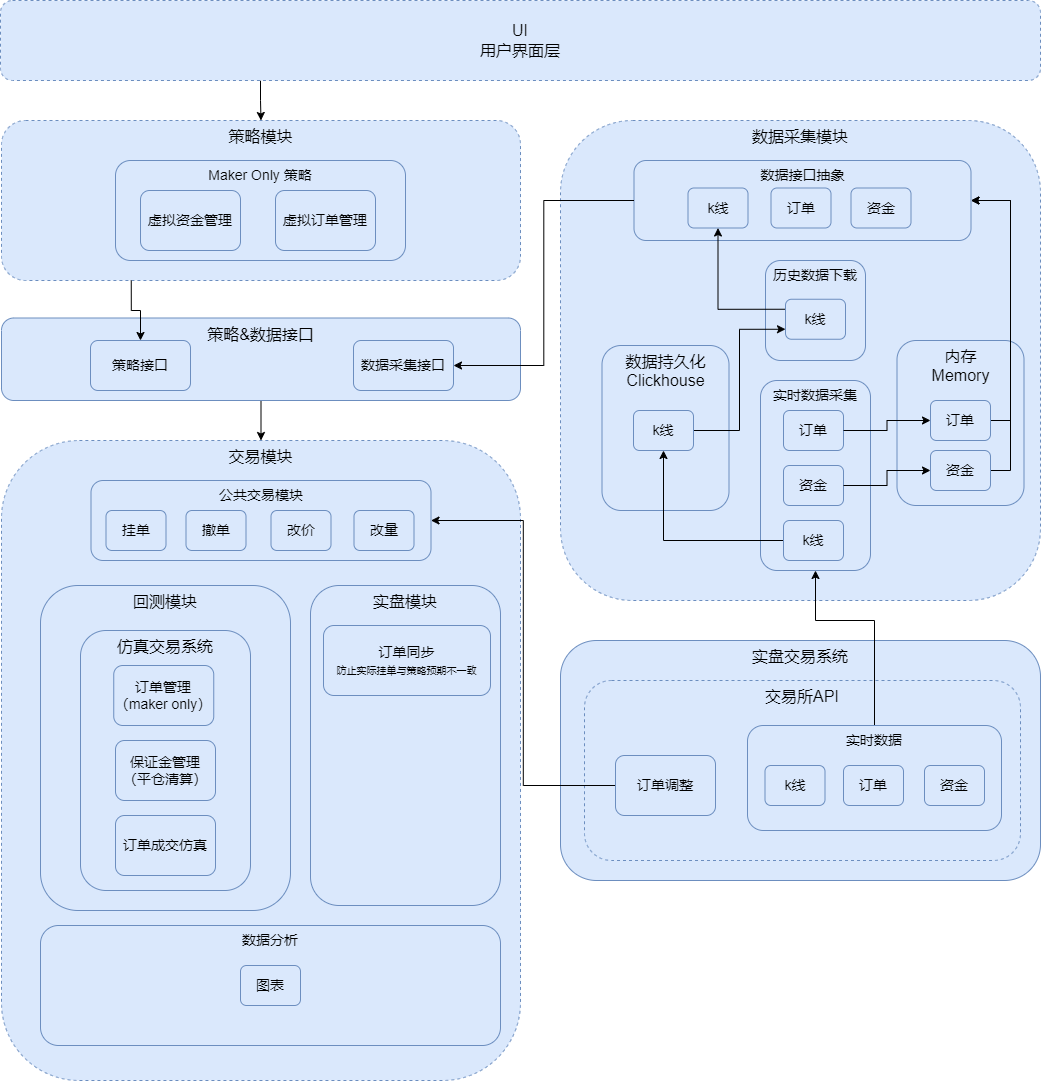

The diagram above was exported from draw.io. Its source (the exported page's mxGraphModel, read from the mxfile embedded in the PNG):
<mxGraphModel dx="1562" dy="909" grid="1" gridSize="10" guides="1" tooltips="1" connect="1" arrows="1" fold="1" page="1" pageScale="1" pageWidth="827" pageHeight="1169" math="0" shadow="0">
  <root>
    <mxCell id="0" />
    <mxCell id="1" parent="0" />
    <mxCell id="Utv8JqaEtYpSMMh2lk40-59" value="实盘交易系统" style="rounded=1;whiteSpace=wrap;html=1;fillColor=#dae8fc;strokeColor=#6c8ebf;fontColor=#000000;fontSize=16;fontFamily=Helvetica;verticalAlign=top;" vertex="1" parent="1">
      <mxGeometry x="600" y="640" width="480" height="240" as="geometry" />
    </mxCell>
    <mxCell id="Utv8JqaEtYpSMMh2lk40-52" value="交易模块" style="rounded=1;whiteSpace=wrap;html=1;fillColor=#dae8fc;strokeColor=#6c8ebf;fontColor=#000000;fontSize=16;fontFamily=Helvetica;verticalAlign=top;dashed=1;" vertex="1" parent="1">
      <mxGeometry x="41" y="440" width="519" height="640" as="geometry" />
    </mxCell>
    <mxCell id="Utv8JqaEtYpSMMh2lk40-8" value="实盘模块" style="rounded=1;whiteSpace=wrap;html=1;fillColor=#dae8fc;strokeColor=#6c8ebf;fontColor=#000000;fontSize=16;fontFamily=Helvetica;verticalAlign=top;" vertex="1" parent="1">
      <mxGeometry x="350" y="585" width="190" height="320" as="geometry" />
    </mxCell>
    <mxCell id="Utv8JqaEtYpSMMh2lk40-9" value="交易所API" style="rounded=1;whiteSpace=wrap;html=1;fillColor=#dae8fc;strokeColor=#6c8ebf;fontColor=#000000;fontSize=16;fontFamily=Helvetica;verticalAlign=top;dashed=1;" vertex="1" parent="1">
      <mxGeometry x="624" y="680" width="436" height="180" as="geometry" />
    </mxCell>
    <mxCell id="Utv8JqaEtYpSMMh2lk40-6" value="策略模块" style="rounded=1;whiteSpace=wrap;html=1;fillColor=#dae8fc;strokeColor=#6c8ebf;fontColor=#000000;fontSize=16;fontFamily=Helvetica;verticalAlign=top;dashed=1;" vertex="1" parent="1">
      <mxGeometry x="41" y="120" width="519" height="160" as="geometry" />
    </mxCell>
    <mxCell id="Utv8JqaEtYpSMMh2lk40-7" value="回测模块" style="rounded=1;whiteSpace=wrap;html=1;fillColor=#dae8fc;strokeColor=#6c8ebf;fontColor=#000000;fontSize=16;fontFamily=Helvetica;verticalAlign=top;" vertex="1" parent="1">
      <mxGeometry x="80" y="585" width="250" height="325" as="geometry" />
    </mxCell>
    <mxCell id="Utv8JqaEtYpSMMh2lk40-2" value="数据采集模块" style="rounded=1;whiteSpace=wrap;html=1;fillColor=#dae8fc;strokeColor=#6c8ebf;fontColor=#000000;fontSize=16;fontFamily=Helvetica;horizontal=1;verticalAlign=top;movable=1;resizable=1;rotatable=1;deletable=1;editable=1;locked=0;connectable=1;dashed=1;" vertex="1" parent="1">
      <mxGeometry x="600" y="120" width="480" height="480" as="geometry" />
    </mxCell>
    <mxCell id="Utv8JqaEtYpSMMh2lk40-110" style="edgeStyle=orthogonalEdgeStyle;rounded=0;orthogonalLoop=1;jettySize=auto;html=1;exitX=0.25;exitY=1;exitDx=0;exitDy=0;" edge="1" parent="1" source="Utv8JqaEtYpSMMh2lk40-1" target="Utv8JqaEtYpSMMh2lk40-6">
      <mxGeometry relative="1" as="geometry" />
    </mxCell>
    <mxCell id="Utv8JqaEtYpSMMh2lk40-1" value="&lt;font face=&quot;Helvetica&quot;&gt;UI&lt;/font&gt;&lt;div style=&quot;font-size: 16px;&quot;&gt;&lt;font face=&quot;Sy8tqLKlV03e3ipVPrkG&quot;&gt;用户界面层&lt;/font&gt;&lt;/div&gt;" style="rounded=1;whiteSpace=wrap;html=1;fillColor=#dae8fc;strokeColor=#6c8ebf;fontColor=#000000;fontSize=16;fontFamily=Helvetica;dashed=1;" vertex="1" parent="1">
      <mxGeometry x="40" width="1040" height="80" as="geometry" />
    </mxCell>
    <mxCell id="Utv8JqaEtYpSMMh2lk40-3" value="数据持久化&lt;div&gt;Clickhouse&lt;/div&gt;" style="rounded=1;whiteSpace=wrap;html=1;fontSize=16;fontFamily=Helvetica;fillColor=#dae8fc;strokeColor=#6c8ebf;verticalAlign=top;" vertex="1" parent="1">
      <mxGeometry x="641.5" y="345" width="127" height="165" as="geometry" />
    </mxCell>
    <mxCell id="Utv8JqaEtYpSMMh2lk40-4" value="实时数据采集" style="rounded=1;whiteSpace=wrap;html=1;fillColor=#dae8fc;strokeColor=#6c8ebf;fontColor=#000000;fontSize=14;fontFamily=Helvetica;movable=1;resizable=1;rotatable=1;deletable=1;editable=1;locked=0;connectable=1;verticalAlign=top;" vertex="1" parent="1">
      <mxGeometry x="800" y="380" width="110" height="190" as="geometry" />
    </mxCell>
    <mxCell id="Utv8JqaEtYpSMMh2lk40-5" value="历史数据下载" style="rounded=1;whiteSpace=wrap;html=1;fillColor=#dae8fc;strokeColor=#6c8ebf;fontColor=#000000;fontSize=14;fontFamily=Helvetica;movable=1;resizable=1;rotatable=1;deletable=1;editable=1;locked=0;connectable=1;verticalAlign=top;" vertex="1" parent="1">
      <mxGeometry x="805" y="260" width="100" height="100" as="geometry" />
    </mxCell>
    <mxCell id="Utv8JqaEtYpSMMh2lk40-25" value="数据接口抽象" style="rounded=1;whiteSpace=wrap;html=1;fillColor=#dae8fc;strokeColor=#6c8ebf;fontColor=#000000;fontSize=14;fontFamily=Helvetica;movable=1;resizable=1;rotatable=1;deletable=1;editable=1;locked=0;connectable=1;verticalAlign=top;" vertex="1" parent="1">
      <mxGeometry x="673.5" y="160" width="337" height="80" as="geometry" />
    </mxCell>
    <mxCell id="Utv8JqaEtYpSMMh2lk40-32" value="订单同步&lt;div&gt;&lt;font style=&quot;font-size: 10px;&quot;&gt;防止实际挂单与策略预期不一致&lt;/font&gt;&lt;/div&gt;" style="rounded=1;whiteSpace=wrap;html=1;fillColor=#dae8fc;strokeColor=#6c8ebf;fontColor=#000000;fontSize=14;fontFamily=Helvetica;" vertex="1" parent="1">
      <mxGeometry x="363" y="625" width="167" height="70" as="geometry" />
    </mxCell>
    <mxCell id="Utv8JqaEtYpSMMh2lk40-39" value="Maker Only&amp;nbsp;&lt;span style=&quot;background-color: initial;&quot;&gt;策略&lt;/span&gt;" style="rounded=1;whiteSpace=wrap;html=1;fillColor=#dae8fc;strokeColor=#6c8ebf;fontColor=#000000;fontSize=14;fontFamily=Helvetica;verticalAlign=top;" vertex="1" parent="1">
      <mxGeometry x="155" y="160" width="290" height="100" as="geometry" />
    </mxCell>
    <mxCell id="Utv8JqaEtYpSMMh2lk40-19" value="虚拟资金管理" style="rounded=1;whiteSpace=wrap;html=1;fillColor=#dae8fc;strokeColor=#6c8ebf;fontColor=#000000;fontSize=14;fontFamily=Helvetica;" vertex="1" parent="1">
      <mxGeometry x="180" y="190" width="100" height="60" as="geometry" />
    </mxCell>
    <mxCell id="Utv8JqaEtYpSMMh2lk40-41" value="公共交易模块" style="rounded=1;whiteSpace=wrap;html=1;fillColor=#dae8fc;strokeColor=#6c8ebf;fontColor=#000000;fontSize=14;fontFamily=Helvetica;verticalAlign=top;" vertex="1" parent="1">
      <mxGeometry x="130.5" y="480" width="340" height="80" as="geometry" />
    </mxCell>
    <mxCell id="Utv8JqaEtYpSMMh2lk40-42" value="挂单" style="rounded=1;whiteSpace=wrap;html=1;fillColor=#dae8fc;strokeColor=#6c8ebf;fontColor=#000000;fontSize=14;fontFamily=Helvetica;" vertex="1" parent="1">
      <mxGeometry x="145.5" y="510" width="60" height="40" as="geometry" />
    </mxCell>
    <mxCell id="Utv8JqaEtYpSMMh2lk40-43" value="撤单" style="rounded=1;whiteSpace=wrap;html=1;fillColor=#dae8fc;strokeColor=#6c8ebf;fontColor=#000000;fontSize=14;fontFamily=Helvetica;" vertex="1" parent="1">
      <mxGeometry x="225.5" y="510" width="60" height="40" as="geometry" />
    </mxCell>
    <mxCell id="Utv8JqaEtYpSMMh2lk40-44" value="改价" style="rounded=1;whiteSpace=wrap;html=1;fillColor=#dae8fc;strokeColor=#6c8ebf;fontColor=#000000;fontSize=14;fontFamily=Helvetica;" vertex="1" parent="1">
      <mxGeometry x="310.5" y="510" width="60" height="40" as="geometry" />
    </mxCell>
    <mxCell id="Utv8JqaEtYpSMMh2lk40-109" style="edgeStyle=orthogonalEdgeStyle;rounded=0;orthogonalLoop=1;jettySize=auto;html=1;exitX=0;exitY=0.5;exitDx=0;exitDy=0;entryX=1;entryY=0.5;entryDx=0;entryDy=0;" edge="1" parent="1" source="Utv8JqaEtYpSMMh2lk40-47" target="Utv8JqaEtYpSMMh2lk40-41">
      <mxGeometry relative="1" as="geometry" />
    </mxCell>
    <mxCell id="Utv8JqaEtYpSMMh2lk40-47" value="订单调整" style="rounded=1;whiteSpace=wrap;html=1;fillColor=#dae8fc;strokeColor=#6c8ebf;fontColor=#000000;fontSize=14;fontFamily=Helvetica;" vertex="1" parent="1">
      <mxGeometry x="655" y="755" width="100" height="60" as="geometry" />
    </mxCell>
    <mxCell id="Utv8JqaEtYpSMMh2lk40-60" value="仿真交易系统" style="rounded=1;whiteSpace=wrap;html=1;fillColor=#dae8fc;strokeColor=#6c8ebf;fontColor=#000000;fontSize=16;fontFamily=Helvetica;verticalAlign=top;" vertex="1" parent="1">
      <mxGeometry x="120" y="630" width="170" height="260" as="geometry" />
    </mxCell>
    <mxCell id="Utv8JqaEtYpSMMh2lk40-62" value="虚拟订单管理" style="rounded=1;whiteSpace=wrap;html=1;fillColor=#dae8fc;strokeColor=#6c8ebf;fontColor=#000000;fontSize=14;fontFamily=Helvetica;" vertex="1" parent="1">
      <mxGeometry x="315" y="190" width="100" height="60" as="geometry" />
    </mxCell>
    <mxCell id="Utv8JqaEtYpSMMh2lk40-107" style="edgeStyle=orthogonalEdgeStyle;rounded=0;orthogonalLoop=1;jettySize=auto;html=1;exitX=0.5;exitY=1;exitDx=0;exitDy=0;" edge="1" parent="1" source="Utv8JqaEtYpSMMh2lk40-70" target="Utv8JqaEtYpSMMh2lk40-52">
      <mxGeometry relative="1" as="geometry" />
    </mxCell>
    <mxCell id="Utv8JqaEtYpSMMh2lk40-70" value="策略&amp;amp;数据接口" style="rounded=1;whiteSpace=wrap;html=1;fillColor=#dae8fc;strokeColor=#6c8ebf;fontColor=#000000;fontSize=16;fontFamily=Helvetica;verticalAlign=top;" vertex="1" parent="1">
      <mxGeometry x="41" y="317.5" width="519" height="82.5" as="geometry" />
    </mxCell>
    <mxCell id="Utv8JqaEtYpSMMh2lk40-54" value="策略接口" style="rounded=1;whiteSpace=wrap;html=1;fillColor=#dae8fc;strokeColor=#6c8ebf;fontColor=#000000;fontSize=14;fontFamily=Helvetica;" vertex="1" parent="1">
      <mxGeometry x="130" y="340" width="100" height="50" as="geometry" />
    </mxCell>
    <mxCell id="Utv8JqaEtYpSMMh2lk40-61" value="数据采集接口" style="rounded=1;whiteSpace=wrap;html=1;fillColor=#dae8fc;strokeColor=#6c8ebf;fontColor=#000000;fontSize=14;fontFamily=Helvetica;" vertex="1" parent="1">
      <mxGeometry x="393" y="340" width="100" height="50" as="geometry" />
    </mxCell>
    <mxCell id="Utv8JqaEtYpSMMh2lk40-67" style="edgeStyle=orthogonalEdgeStyle;rounded=0;orthogonalLoop=1;jettySize=auto;html=1;exitX=0.25;exitY=1;exitDx=0;exitDy=0;entryX=0.5;entryY=0;entryDx=0;entryDy=0;" edge="1" parent="1" source="Utv8JqaEtYpSMMh2lk40-6" target="Utv8JqaEtYpSMMh2lk40-54">
      <mxGeometry relative="1" as="geometry" />
    </mxCell>
    <mxCell id="Utv8JqaEtYpSMMh2lk40-66" style="edgeStyle=orthogonalEdgeStyle;rounded=0;orthogonalLoop=1;jettySize=auto;html=1;exitX=0;exitY=0.5;exitDx=0;exitDy=0;entryX=1;entryY=0.5;entryDx=0;entryDy=0;" edge="1" parent="1" source="Utv8JqaEtYpSMMh2lk40-25" target="Utv8JqaEtYpSMMh2lk40-61">
      <mxGeometry relative="1" as="geometry" />
    </mxCell>
    <mxCell id="Utv8JqaEtYpSMMh2lk40-79" value="改量" style="rounded=1;whiteSpace=wrap;html=1;fillColor=#dae8fc;strokeColor=#6c8ebf;fontColor=#000000;fontSize=14;fontFamily=Helvetica;" vertex="1" parent="1">
      <mxGeometry x="393.5" y="510" width="60" height="40" as="geometry" />
    </mxCell>
    <mxCell id="Utv8JqaEtYpSMMh2lk40-124" style="edgeStyle=orthogonalEdgeStyle;rounded=0;orthogonalLoop=1;jettySize=auto;html=1;exitX=0;exitY=0.5;exitDx=0;exitDy=0;entryX=0.5;entryY=1;entryDx=0;entryDy=0;" edge="1" parent="1" source="Utv8JqaEtYpSMMh2lk40-80" target="Utv8JqaEtYpSMMh2lk40-115">
      <mxGeometry relative="1" as="geometry" />
    </mxCell>
    <mxCell id="Utv8JqaEtYpSMMh2lk40-80" value="k线" style="rounded=1;whiteSpace=wrap;html=1;fillColor=#dae8fc;strokeColor=#6c8ebf;fontColor=#000000;fontSize=14;fontFamily=Helvetica;" vertex="1" parent="1">
      <mxGeometry x="823" y="520" width="60" height="40" as="geometry" />
    </mxCell>
    <mxCell id="Utv8JqaEtYpSMMh2lk40-81" value="订单" style="rounded=1;whiteSpace=wrap;html=1;fillColor=#dae8fc;strokeColor=#6c8ebf;fontColor=#000000;fontSize=14;fontFamily=Helvetica;" vertex="1" parent="1">
      <mxGeometry x="823" y="410" width="60" height="40" as="geometry" />
    </mxCell>
    <mxCell id="Utv8JqaEtYpSMMh2lk40-129" style="edgeStyle=orthogonalEdgeStyle;rounded=0;orthogonalLoop=1;jettySize=auto;html=1;exitX=0;exitY=0.25;exitDx=0;exitDy=0;entryX=0.5;entryY=1;entryDx=0;entryDy=0;" edge="1" parent="1" source="Utv8JqaEtYpSMMh2lk40-82" target="Utv8JqaEtYpSMMh2lk40-83">
      <mxGeometry relative="1" as="geometry" />
    </mxCell>
    <mxCell id="Utv8JqaEtYpSMMh2lk40-82" value="k线" style="rounded=1;whiteSpace=wrap;html=1;fillColor=#dae8fc;strokeColor=#6c8ebf;fontColor=#000000;fontSize=14;fontFamily=Helvetica;" vertex="1" parent="1">
      <mxGeometry x="825" y="298.75" width="60" height="40" as="geometry" />
    </mxCell>
    <mxCell id="Utv8JqaEtYpSMMh2lk40-83" value="k线" style="rounded=1;whiteSpace=wrap;html=1;fillColor=#dae8fc;strokeColor=#6c8ebf;fontColor=#000000;fontSize=14;fontFamily=Helvetica;" vertex="1" parent="1">
      <mxGeometry x="727.5" y="187.5" width="60" height="40" as="geometry" />
    </mxCell>
    <mxCell id="Utv8JqaEtYpSMMh2lk40-84" value="订单" style="rounded=1;whiteSpace=wrap;html=1;fillColor=#dae8fc;strokeColor=#6c8ebf;fontColor=#000000;fontSize=14;fontFamily=Helvetica;" vertex="1" parent="1">
      <mxGeometry x="810.5" y="187.5" width="60" height="40" as="geometry" />
    </mxCell>
    <mxCell id="Utv8JqaEtYpSMMh2lk40-131" style="edgeStyle=orthogonalEdgeStyle;rounded=0;orthogonalLoop=1;jettySize=auto;html=1;exitX=0.5;exitY=0;exitDx=0;exitDy=0;entryX=0.5;entryY=1;entryDx=0;entryDy=0;" edge="1" parent="1" source="Utv8JqaEtYpSMMh2lk40-85" target="Utv8JqaEtYpSMMh2lk40-4">
      <mxGeometry relative="1" as="geometry">
        <Array as="points">
          <mxPoint x="914" y="620" />
          <mxPoint x="855" y="620" />
        </Array>
      </mxGeometry>
    </mxCell>
    <mxCell id="Utv8JqaEtYpSMMh2lk40-85" value="实时数据" style="rounded=1;whiteSpace=wrap;html=1;fillColor=#dae8fc;strokeColor=#6c8ebf;fontColor=#000000;fontSize=14;fontFamily=Helvetica;verticalAlign=top;" vertex="1" parent="1">
      <mxGeometry x="787" y="725" width="254" height="105" as="geometry" />
    </mxCell>
    <mxCell id="Utv8JqaEtYpSMMh2lk40-88" value="资金" style="rounded=1;whiteSpace=wrap;html=1;fillColor=#dae8fc;strokeColor=#6c8ebf;fontColor=#000000;fontSize=14;fontFamily=Helvetica;" vertex="1" parent="1">
      <mxGeometry x="823" y="465" width="60" height="40" as="geometry" />
    </mxCell>
    <mxCell id="Utv8JqaEtYpSMMh2lk40-89" value="资金" style="rounded=1;whiteSpace=wrap;html=1;fillColor=#dae8fc;strokeColor=#6c8ebf;fontColor=#000000;fontSize=14;fontFamily=Helvetica;" vertex="1" parent="1">
      <mxGeometry x="890.5" y="187.5" width="60" height="40" as="geometry" />
    </mxCell>
    <mxCell id="Utv8JqaEtYpSMMh2lk40-90" value="k线" style="rounded=1;whiteSpace=wrap;html=1;fillColor=#dae8fc;strokeColor=#6c8ebf;fontColor=#000000;fontSize=14;fontFamily=Helvetica;" vertex="1" parent="1">
      <mxGeometry x="804.5" y="765" width="60" height="40" as="geometry" />
    </mxCell>
    <mxCell id="Utv8JqaEtYpSMMh2lk40-91" value="订单" style="rounded=1;whiteSpace=wrap;html=1;fillColor=#dae8fc;strokeColor=#6c8ebf;fontColor=#000000;fontSize=14;fontFamily=Helvetica;" vertex="1" parent="1">
      <mxGeometry x="883" y="765" width="60" height="40" as="geometry" />
    </mxCell>
    <mxCell id="Utv8JqaEtYpSMMh2lk40-92" value="资金" style="rounded=1;whiteSpace=wrap;html=1;fillColor=#dae8fc;strokeColor=#6c8ebf;fontColor=#000000;fontSize=14;fontFamily=Helvetica;" vertex="1" parent="1">
      <mxGeometry x="964" y="765" width="60" height="40" as="geometry" />
    </mxCell>
    <mxCell id="Utv8JqaEtYpSMMh2lk40-105" value="数据分析" style="rounded=1;whiteSpace=wrap;html=1;fillColor=#dae8fc;strokeColor=#6c8ebf;fontColor=#000000;fontSize=14;fontFamily=Helvetica;verticalAlign=top;" vertex="1" parent="1">
      <mxGeometry x="80" y="925" width="460" height="120" as="geometry" />
    </mxCell>
    <mxCell id="Utv8JqaEtYpSMMh2lk40-106" value="图表" style="rounded=1;whiteSpace=wrap;html=1;fillColor=#dae8fc;strokeColor=#6c8ebf;fontColor=#000000;fontSize=14;fontFamily=Helvetica;" vertex="1" parent="1">
      <mxGeometry x="280" y="965" width="60" height="40" as="geometry" />
    </mxCell>
    <mxCell id="Utv8JqaEtYpSMMh2lk40-111" value="内存&lt;div&gt;Memory&lt;/div&gt;" style="rounded=1;whiteSpace=wrap;html=1;fontSize=16;fontFamily=Helvetica;fillColor=#dae8fc;strokeColor=#6c8ebf;verticalAlign=top;" vertex="1" parent="1">
      <mxGeometry x="936.5" y="340" width="127" height="165" as="geometry" />
    </mxCell>
    <mxCell id="Utv8JqaEtYpSMMh2lk40-127" style="edgeStyle=orthogonalEdgeStyle;rounded=0;orthogonalLoop=1;jettySize=auto;html=1;exitX=1;exitY=0.5;exitDx=0;exitDy=0;entryX=1;entryY=0.5;entryDx=0;entryDy=0;" edge="1" parent="1" source="Utv8JqaEtYpSMMh2lk40-112" target="Utv8JqaEtYpSMMh2lk40-25">
      <mxGeometry relative="1" as="geometry" />
    </mxCell>
    <mxCell id="Utv8JqaEtYpSMMh2lk40-112" value="订单" style="rounded=1;whiteSpace=wrap;html=1;fillColor=#dae8fc;strokeColor=#6c8ebf;fontColor=#000000;fontSize=14;fontFamily=Helvetica;" vertex="1" parent="1">
      <mxGeometry x="970" y="400" width="60" height="40" as="geometry" />
    </mxCell>
    <mxCell id="Utv8JqaEtYpSMMh2lk40-128" style="edgeStyle=orthogonalEdgeStyle;rounded=0;orthogonalLoop=1;jettySize=auto;html=1;entryX=1;entryY=0.5;entryDx=0;entryDy=0;exitX=1;exitY=0.5;exitDx=0;exitDy=0;" edge="1" parent="1" source="Utv8JqaEtYpSMMh2lk40-113" target="Utv8JqaEtYpSMMh2lk40-25">
      <mxGeometry relative="1" as="geometry" />
    </mxCell>
    <mxCell id="Utv8JqaEtYpSMMh2lk40-113" value="资金" style="rounded=1;whiteSpace=wrap;html=1;fillColor=#dae8fc;strokeColor=#6c8ebf;fontColor=#000000;fontSize=14;fontFamily=Helvetica;" vertex="1" parent="1">
      <mxGeometry x="970" y="450" width="60" height="40" as="geometry" />
    </mxCell>
    <mxCell id="Utv8JqaEtYpSMMh2lk40-125" style="edgeStyle=orthogonalEdgeStyle;rounded=0;orthogonalLoop=1;jettySize=auto;html=1;exitX=1;exitY=0.5;exitDx=0;exitDy=0;entryX=0;entryY=0.75;entryDx=0;entryDy=0;" edge="1" parent="1" source="Utv8JqaEtYpSMMh2lk40-115" target="Utv8JqaEtYpSMMh2lk40-82">
      <mxGeometry relative="1" as="geometry" />
    </mxCell>
    <mxCell id="Utv8JqaEtYpSMMh2lk40-115" value="k线" style="rounded=1;whiteSpace=wrap;html=1;fillColor=#dae8fc;strokeColor=#6c8ebf;fontColor=#000000;fontSize=14;fontFamily=Helvetica;" vertex="1" parent="1">
      <mxGeometry x="673" y="410" width="60" height="40" as="geometry" />
    </mxCell>
    <mxCell id="Utv8JqaEtYpSMMh2lk40-120" style="edgeStyle=orthogonalEdgeStyle;rounded=0;orthogonalLoop=1;jettySize=auto;html=1;entryX=0;entryY=0.5;entryDx=0;entryDy=0;" edge="1" parent="1" source="Utv8JqaEtYpSMMh2lk40-81" target="Utv8JqaEtYpSMMh2lk40-112">
      <mxGeometry relative="1" as="geometry" />
    </mxCell>
    <mxCell id="Utv8JqaEtYpSMMh2lk40-121" style="edgeStyle=orthogonalEdgeStyle;rounded=0;orthogonalLoop=1;jettySize=auto;html=1;entryX=0;entryY=0.5;entryDx=0;entryDy=0;" edge="1" parent="1" source="Utv8JqaEtYpSMMh2lk40-88" target="Utv8JqaEtYpSMMh2lk40-113">
      <mxGeometry relative="1" as="geometry" />
    </mxCell>
    <mxCell id="Utv8JqaEtYpSMMh2lk40-132" value="订单管理（maker only）" style="rounded=1;whiteSpace=wrap;html=1;fillColor=#dae8fc;strokeColor=#6c8ebf;fontColor=#000000;fontSize=14;fontFamily=Helvetica;" vertex="1" parent="1">
      <mxGeometry x="153.25" y="665" width="100" height="60" as="geometry" />
    </mxCell>
    <mxCell id="Utv8JqaEtYpSMMh2lk40-133" value="保证金管理&lt;div&gt;（平仓清算）&lt;/div&gt;" style="rounded=1;whiteSpace=wrap;html=1;fillColor=#dae8fc;strokeColor=#6c8ebf;fontColor=#000000;fontSize=14;fontFamily=Helvetica;" vertex="1" parent="1">
      <mxGeometry x="155" y="740" width="100" height="60" as="geometry" />
    </mxCell>
    <mxCell id="Utv8JqaEtYpSMMh2lk40-134" value="订单成交仿真" style="rounded=1;whiteSpace=wrap;html=1;fillColor=#dae8fc;strokeColor=#6c8ebf;fontColor=#000000;fontSize=14;fontFamily=Helvetica;" vertex="1" parent="1">
      <mxGeometry x="155" y="815" width="100" height="60" as="geometry" />
    </mxCell>
  </root>
</mxGraphModel>